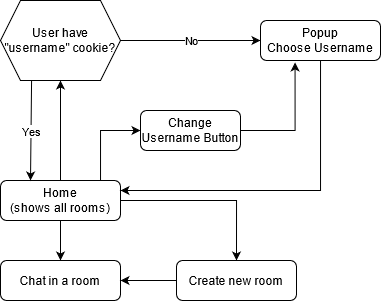

The diagram above was exported from draw.io. Its source (the exported page's mxGraphModel, read from the mxfile embedded in the PNG):
<mxGraphModel dx="981" dy="526" grid="1" gridSize="10" guides="1" tooltips="1" connect="1" arrows="1" fold="1" page="1" pageScale="1" pageWidth="827" pageHeight="1169" math="0" shadow="0">
  <root>
    <mxCell id="WIyWlLk6GJQsqaUBKTNV-0" />
    <mxCell id="WIyWlLk6GJQsqaUBKTNV-1" parent="WIyWlLk6GJQsqaUBKTNV-0" />
    <mxCell id="8Y9FGJzJPD1KaUVJouou-0" style="edgeStyle=orthogonalEdgeStyle;rounded=0;orthogonalLoop=1;jettySize=auto;html=1;entryX=0.5;entryY=0;entryDx=0;entryDy=0;" edge="1" parent="WIyWlLk6GJQsqaUBKTNV-1" source="WIyWlLk6GJQsqaUBKTNV-3" target="8Y9FGJzJPD1KaUVJouou-3">
      <mxGeometry relative="1" as="geometry">
        <mxPoint x="636" y="420" as="targetPoint" />
      </mxGeometry>
    </mxCell>
    <mxCell id="8Y9FGJzJPD1KaUVJouou-1" style="edgeStyle=orthogonalEdgeStyle;rounded=0;orthogonalLoop=1;jettySize=auto;html=1;entryX=0.5;entryY=0;entryDx=0;entryDy=0;" edge="1" parent="WIyWlLk6GJQsqaUBKTNV-1" source="WIyWlLk6GJQsqaUBKTNV-3" target="8Y9FGJzJPD1KaUVJouou-2">
      <mxGeometry relative="1" as="geometry">
        <mxPoint x="390" y="440" as="targetPoint" />
      </mxGeometry>
    </mxCell>
    <mxCell id="8Y9FGJzJPD1KaUVJouou-26" style="edgeStyle=orthogonalEdgeStyle;rounded=0;orthogonalLoop=1;jettySize=auto;html=1;" edge="1" parent="WIyWlLk6GJQsqaUBKTNV-1" source="WIyWlLk6GJQsqaUBKTNV-3" target="8Y9FGJzJPD1KaUVJouou-23">
      <mxGeometry relative="1" as="geometry">
        <Array as="points">
          <mxPoint x="430" y="200" />
        </Array>
      </mxGeometry>
    </mxCell>
    <mxCell id="8Y9FGJzJPD1KaUVJouou-27" style="edgeStyle=orthogonalEdgeStyle;rounded=0;orthogonalLoop=1;jettySize=auto;html=1;" edge="1" parent="WIyWlLk6GJQsqaUBKTNV-1" source="WIyWlLk6GJQsqaUBKTNV-3" target="8Y9FGJzJPD1KaUVJouou-7">
      <mxGeometry relative="1" as="geometry" />
    </mxCell>
    <mxCell id="WIyWlLk6GJQsqaUBKTNV-3" value="&lt;div&gt;Home&lt;/div&gt;&lt;div&gt;(shows all rooms)&lt;br&gt;&lt;/div&gt;" style="rounded=1;whiteSpace=wrap;html=1;fontSize=12;glass=0;strokeWidth=1;shadow=0;" parent="WIyWlLk6GJQsqaUBKTNV-1" vertex="1">
      <mxGeometry x="330" y="250" width="120" height="40" as="geometry" />
    </mxCell>
    <mxCell id="8Y9FGJzJPD1KaUVJouou-2" value="Chat in a room" style="rounded=1;whiteSpace=wrap;html=1;fontSize=12;glass=0;strokeWidth=1;shadow=0;" vertex="1" parent="WIyWlLk6GJQsqaUBKTNV-1">
      <mxGeometry x="330" y="330" width="120" height="40" as="geometry" />
    </mxCell>
    <mxCell id="8Y9FGJzJPD1KaUVJouou-4" style="edgeStyle=orthogonalEdgeStyle;rounded=0;orthogonalLoop=1;jettySize=auto;html=1;entryX=1;entryY=0.5;entryDx=0;entryDy=0;" edge="1" parent="WIyWlLk6GJQsqaUBKTNV-1" source="8Y9FGJzJPD1KaUVJouou-3" target="8Y9FGJzJPD1KaUVJouou-2">
      <mxGeometry relative="1" as="geometry" />
    </mxCell>
    <mxCell id="8Y9FGJzJPD1KaUVJouou-3" value="Create new room" style="rounded=1;whiteSpace=wrap;html=1;fontSize=12;glass=0;strokeWidth=1;shadow=0;" vertex="1" parent="WIyWlLk6GJQsqaUBKTNV-1">
      <mxGeometry x="506" y="330" width="120" height="40" as="geometry" />
    </mxCell>
    <mxCell id="8Y9FGJzJPD1KaUVJouou-7" value="User have &quot;username&quot; cookie?" style="shape=hexagon;perimeter=hexagonPerimeter2;whiteSpace=wrap;html=1;fixedSize=1;" vertex="1" parent="WIyWlLk6GJQsqaUBKTNV-1">
      <mxGeometry x="330" y="70" width="120" height="80" as="geometry" />
    </mxCell>
    <mxCell id="8Y9FGJzJPD1KaUVJouou-10" value="" style="endArrow=classic;html=1;exitX=1;exitY=0.5;exitDx=0;exitDy=0;entryX=0;entryY=0.5;entryDx=0;entryDy=0;" edge="1" parent="WIyWlLk6GJQsqaUBKTNV-1" source="8Y9FGJzJPD1KaUVJouou-7" target="8Y9FGJzJPD1KaUVJouou-12">
      <mxGeometry relative="1" as="geometry">
        <mxPoint x="470" y="160" as="sourcePoint" />
        <mxPoint x="520" y="180" as="targetPoint" />
      </mxGeometry>
    </mxCell>
    <mxCell id="8Y9FGJzJPD1KaUVJouou-11" value="&lt;div&gt;No&lt;/div&gt;" style="edgeLabel;resizable=0;html=1;align=center;verticalAlign=middle;" connectable="0" vertex="1" parent="8Y9FGJzJPD1KaUVJouou-10">
      <mxGeometry relative="1" as="geometry" />
    </mxCell>
    <mxCell id="8Y9FGJzJPD1KaUVJouou-14" style="edgeStyle=orthogonalEdgeStyle;rounded=0;orthogonalLoop=1;jettySize=auto;html=1;entryX=1;entryY=0.25;entryDx=0;entryDy=0;" edge="1" parent="WIyWlLk6GJQsqaUBKTNV-1" source="8Y9FGJzJPD1KaUVJouou-12" target="WIyWlLk6GJQsqaUBKTNV-3">
      <mxGeometry relative="1" as="geometry">
        <Array as="points">
          <mxPoint x="650" y="260" />
        </Array>
      </mxGeometry>
    </mxCell>
    <mxCell id="8Y9FGJzJPD1KaUVJouou-12" value="&lt;div&gt;Popup&lt;/div&gt;&lt;div&gt;Choose Username&lt;br&gt;&lt;/div&gt;" style="rounded=1;whiteSpace=wrap;html=1;fontSize=12;glass=0;strokeWidth=1;shadow=0;" vertex="1" parent="WIyWlLk6GJQsqaUBKTNV-1">
      <mxGeometry x="590" y="90" width="120" height="40" as="geometry" />
    </mxCell>
    <mxCell id="8Y9FGJzJPD1KaUVJouou-20" value="" style="endArrow=classic;html=1;exitX=0.259;exitY=0.998;exitDx=0;exitDy=0;exitPerimeter=0;entryX=0.25;entryY=0;entryDx=0;entryDy=0;" edge="1" parent="WIyWlLk6GJQsqaUBKTNV-1" source="8Y9FGJzJPD1KaUVJouou-7" target="WIyWlLk6GJQsqaUBKTNV-3">
      <mxGeometry relative="1" as="geometry">
        <mxPoint x="330" y="140" as="sourcePoint" />
        <mxPoint x="430" y="140" as="targetPoint" />
      </mxGeometry>
    </mxCell>
    <mxCell id="8Y9FGJzJPD1KaUVJouou-21" value="Yes" style="edgeLabel;resizable=0;html=1;align=center;verticalAlign=middle;" connectable="0" vertex="1" parent="8Y9FGJzJPD1KaUVJouou-20">
      <mxGeometry relative="1" as="geometry" />
    </mxCell>
    <mxCell id="8Y9FGJzJPD1KaUVJouou-28" style="edgeStyle=orthogonalEdgeStyle;rounded=0;orthogonalLoop=1;jettySize=auto;html=1;entryX=0.288;entryY=1.048;entryDx=0;entryDy=0;entryPerimeter=0;" edge="1" parent="WIyWlLk6GJQsqaUBKTNV-1" source="8Y9FGJzJPD1KaUVJouou-23" target="8Y9FGJzJPD1KaUVJouou-12">
      <mxGeometry relative="1" as="geometry" />
    </mxCell>
    <mxCell id="8Y9FGJzJPD1KaUVJouou-23" value="Change Username Button" style="rounded=1;whiteSpace=wrap;html=1;fontSize=12;glass=0;strokeWidth=1;shadow=0;" vertex="1" parent="WIyWlLk6GJQsqaUBKTNV-1">
      <mxGeometry x="470" y="180" width="100" height="40" as="geometry" />
    </mxCell>
  </root>
</mxGraphModel>